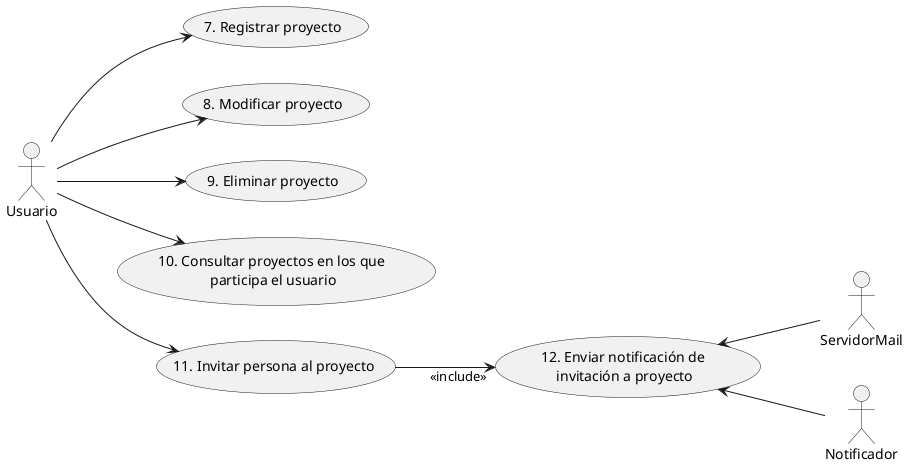

The diagram above was rendered by PlantUML. Its source (embedded in the PNG):
@startuml CU_Gestion_Proyectos
left to right direction
actor :Usuario: as U
actor :ServidorMail: as ES
actor :Notificador: as N

U --> (7. Registrar proyecto)
U --> (8. Modificar proyecto)
U --> (9. Eliminar proyecto)
U --> (10. Consultar proyectos en los que \nparticipa el usuario)
U --> (11. Invitar persona al proyecto)
(11. Invitar persona al proyecto) --> "<<include>>" (12. Enviar notificación de \ninvitación a proyecto)
(12. Enviar notificación de \ninvitación a proyecto) <-- N
(12. Enviar notificación de \ninvitación a proyecto) <-- ES
@enduml